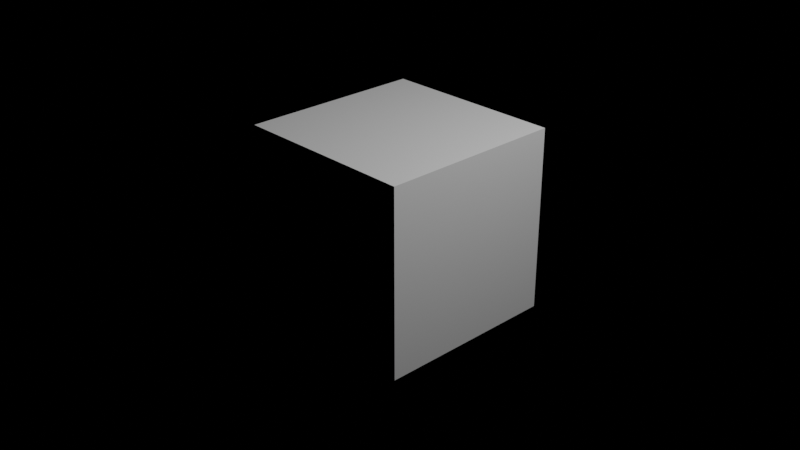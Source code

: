 # Source: LindenmeyersSystems.blend  (saved by Blender 3.1.7; exported with 4.5.12 LTS)
import bpy
from mathutils import Matrix  # noqa: F401  (used for matrix-valued properties, if any)

bpy.ops.wm.read_factory_settings(use_empty=True)
scene = bpy.context.scene
scene.name = 'Scene'

# ---- collections
col_collection = bpy.data.collections.new('Collection'); scene.collection.children.link(col_collection)

# ---- materials (node trees are filled in below, after node groups)
mat_material = bpy.data.materials.new('Material')

# ---- material node trees
mat_material.use_nodes = True; mat_material.node_tree.nodes.clear()
_N = mat_material.node_tree.nodes; _L = mat_material.node_tree.links
n0 = _N.new('ShaderNodeBsdfPrincipled'); n0.name = 'Principled BSDF'; n0.location = (10, 300)
n0.distribution = 'GGX'
n0.subsurface_method = 'BURLEY'
n0.inputs[3].default_value = 1.45
n0.inputs[27].default_value = (0.0, 0.0, 0.0, 1.0)
n0.inputs[28].default_value = 1.0
n1 = _N.new('ShaderNodeOutputMaterial'); n1.name = 'Material Output'; n1.location = (300, 300)
_L.new(n0.outputs[0], n1.inputs[0])
n1.is_active_output = True

# ---- cameras
cam_camera = bpy.data.cameras.new('Camera')
cam_camera.clip_end = 100.0
cam_camera.ortho_scale = 7.314

# ---- lights
light_light = bpy.data.lights.new('Light', 'POINT')
light_light.transmission_factor = 0.0
light_light.energy = 1000.0
light_light.shadow_soft_size = 0.1
light_light.shadow_maximum_resolution = 0.006
light_light.use_absolute_resolution = True

# ---- meshes
me_cube = bpy.data.meshes.new('Cube')
me_cube.from_pydata([(1.0, 1.0, 1.0), (1.0, 1.0, -1.0), (1.0, -1.0, 1.0), (1.0, -1.0, -1.0), (-1.0, 1.0, 1.0), (-1.0, 1.0, -1.0), (-1.0, -1.0, 1.0), (-1.0, -1.0, -1.0)], [], [(0, 4, 6, 2), (3, 2, 6, 7), (7, 6, 4, 5), (5, 1, 3, 7), (1, 0, 2, 3), (5, 4, 0, 1)])
_uv = me_cube.uv_layers.new(name='UVMap')
_uv.uv.foreach_set('vector', [0.625, 0.5, 0.875, 0.5, 0.875, 0.75, 0.625, 0.75, 0.375, 0.75, 0.625, 0.75, 0.625, 1.0, 0.375, 1.0, 0.375, 0.0, 0.625, 0.0, 0.625, 0.25, 0.375, 0.25, 0.125, 0.5, 0.375, 0.5, 0.375, 0.75, 0.125, 0.75, 0.375, 0.5, 0.625, 0.5, 0.625, 0.75, 0.375, 0.75, 0.375, 0.25, 0.625, 0.25, 0.625, 0.5, 0.375, 0.5])
me_cube.materials.append(mat_material)
me_cube.use_remesh_preserve_volume = False
me_cube.use_remesh_preserve_attributes = False
me_cube.use_mirror_vertex_groups = False
me_cube.update()

# ---- objects
ob_cube = bpy.data.objects.new('Cube', me_cube)
ob_light = bpy.data.objects.new('Light', light_light)
ob_camera = bpy.data.objects.new('Camera', cam_camera)

# ---- transforms, parenting, visibility, modifiers, constraints
ob_cube.location = (0.0, 0.0, 0.0)
ob_cube.lock_rotations_4d = False
ob_cube.empty_display_type = 'ARROWS'
ob_cube.lineart.crease_threshold = 0.0
_m = ob_cube.modifiers.new('GeometryNodes', 'NODES')
_m.node_group = None
ob_light.location = (4.076, 1.005, 5.904)
ob_light.rotation_euler = (0.6503, 0.05522, 1.866)
ob_light.lock_rotations_4d = False
ob_light.empty_display_type = 'ARROWS'
ob_light.color = (0.0, 0.0, 0.0, 0.0)
ob_light.lineart.crease_threshold = 0.0
ob_camera.location = (7.359, -6.926, 4.958)
ob_camera.rotation_euler = (1.109, 0.0, 0.8149)
ob_camera.lock_rotations_4d = False
ob_camera.empty_display_type = 'ARROWS'
ob_camera.color = (0.0, 0.0, 0.0, 0.0)
ob_camera.display_type = 'WIRE'
ob_camera.lineart.crease_threshold = 0.0

# ---- collection membership
col_collection.objects.link(ob_cube)
col_collection.objects.link(ob_light)
col_collection.objects.link(ob_camera)

# ---- scene / render settings (as saved in the file)
scene.camera = ob_camera
scene.frame_start = 1; scene.frame_end = 250; scene.frame_set(0)
scene.render.engine = 'CYCLES'
scene.render.use_persistent_data = True
scene.cycles.feature_set = 'EXPERIMENTAL'
scene.cycles.samples = 32
scene.cycles.sampling_pattern = 'TABULATED_SOBOL'
scene.cycles.use_light_tree = False
scene.view_settings.view_transform = 'Filmic'
bpy.context.view_layer.update()
